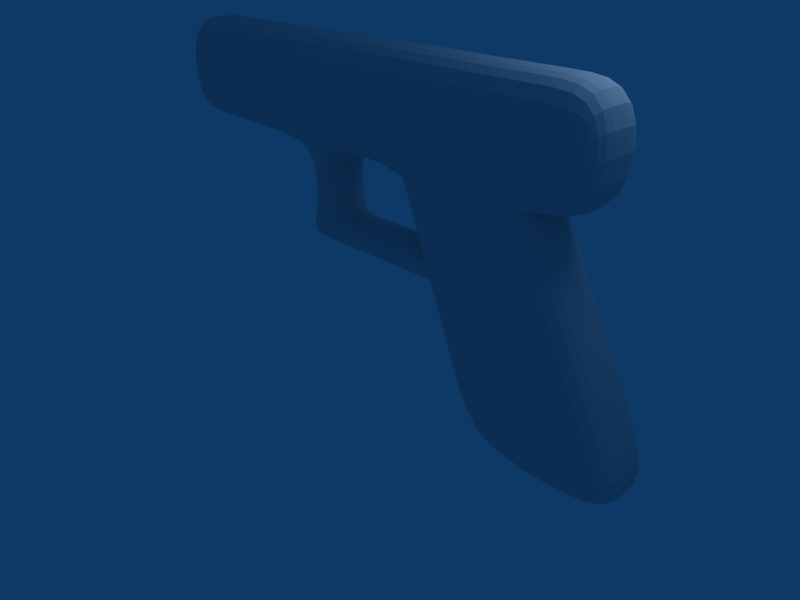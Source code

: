 # Source: glock.blend  (saved by Blender 2.41.0; exported with 4.5.12 LTS)
import bpy
from mathutils import Matrix  # noqa: F401  (used for matrix-valued properties, if any)

bpy.ops.wm.read_factory_settings(use_empty=True)
scene = bpy.context.scene
scene.name = 'Scene'

# ---- collections
col_collection_1 = bpy.data.collections.new('Collection 1'); scene.collection.children.link(col_collection_1)

# ---- materials (node trees are filled in below, after node groups)
mat_material = bpy.data.materials.new('Material')
mat_material.alpha_threshold = 0.0
mat_material.roughness = 0.5
mat_material.line_color = (0.0, 0.0, 0.0, 1.0)

# ---- material node trees

# ---- world
world_world = bpy.data.worlds.new('World'); scene.world = world_world
world_world.color = (0.05656, 0.2208, 0.4)
world_world.use_sun_shadow = False
world_world.sun_shadow_jitter_overblur = 0.0
world_world.cycles.sampling_method = 'MANUAL'
world_world.cycles.sample_map_resolution = 256

# ---- cameras
cam_camera = bpy.data.cameras.new('Camera')
cam_camera.passepartout_alpha = 0.2
cam_camera.clip_end = 100.0
cam_camera.lens = 35.0
cam_camera.ortho_scale = 7.314
cam_camera.show_passepartout = False
cam_camera.show_safe_areas = True
cam_camera.dof.focus_distance = 0.0
cam_camera.dof.aperture_fstop = 128.0

# ---- lights
light_spot = bpy.data.lights.new('Spot', 'POINT')
light_spot.transmission_factor = 0.0
light_spot.cutoff_distance = 30.0
light_spot.energy = 100.0
light_spot.shadow_buffer_clip_start = 1.001
light_spot.shadow_soft_size = 1.0
light_spot.shadow_maximum_resolution = 0.006
light_spot.use_absolute_resolution = True
light_spot.cycles.use_multiple_importance_sampling = False

# ---- meshes
me_cube = bpy.data.meshes.new('Cube')
me_cube.from_pydata([(4.289, 0.5041, -0.5512), (4.289, -0.4959, -0.5512), (2.07, -0.4959, -0.7835), (2.07, 0.5041, -0.7835), (0.8538, -0.4959, 2.542), (0.8538, 0.5041, 2.542), (4.289, 0.004109, -0.5512), (3.931, 0.5041, -0.7835), (3.988, 0.5041, 0.3258), (3.931, -0.4959, -0.7835), (3.988, -0.4959, 0.3258), (2.07, 0.004109, -0.7835), (1.77, -0.4959, 0.2165), (1.77, 0.5041, 0.2165), (2.854, 0.004109, 2.542), (1.854, 0.5041, 2.542), (1.854, -0.4959, 2.542), (0.8538, 0.004109, 2.542), (3.931, 0.004109, -0.7835), (1.854, 0.004109, 2.542), (3.988, 0.004109, 0.3258), (2.77, -0.4959, 0.2165), (1.77, 0.004109, 0.2165), (2.77, 0.5041, 0.2165), (-0.4815, 0.5041, 3.985), (-0.4979, 0.5041, 2.559), (-0.8907, 0.5041, 2.559), (-0.8743, 0.5041, 3.985), (-0.4815, 0.02071, 3.985), (-0.4979, 0.02071, 2.559), (-0.8907, 0.02071, 2.559), (-0.8743, 0.02071, 3.985), (0.8797, 0.02071, 3.985), (0.8797, 0.5041, 3.985), (1.879, 0.5041, 3.964), (1.879, 0.02071, 3.964), (2.863, 0.02071, 3.956), (2.847, 0.5041, 2.53), (2.863, 0.5041, 3.956), (3.666, 0.5041, 3.946), (3.65, 0.5041, 2.52), (3.666, 0.02071, 3.946), (3.65, 0.02071, 2.52), (-3.286, 0.02071, 4.013), (-3.303, 0.02071, 2.587), (-3.286, 0.5041, 4.013), (-3.303, 0.5041, 2.587), (-3.598, 0.5041, 2.59), (-3.581, 0.5041, 4.016), (-3.598, 0.02071, 2.59), (-3.581, 0.02071, 4.016), (-3.581, -0.4959, 4.016), (-3.598, -0.4959, 2.59), (-3.303, -0.4959, 2.587), (-3.286, -0.4959, 4.013), (3.65, -0.4959, 2.52), (3.666, -0.4959, 3.946), (2.863, -0.4959, 3.956), (2.847, -0.4959, 2.53), (1.879, -0.4959, 3.964), (0.8797, -0.4959, 3.985), (-0.8743, -0.4959, 3.985), (-0.8907, -0.4959, 2.559), (-0.4979, -0.4959, 2.559), (-0.4815, -0.4959, 3.985), (-0.4979, -0.3577, 2.341), (-0.8907, -0.3577, 2.341), (-0.8907, 0.01769, 2.341), (-0.4979, 0.01769, 2.341), (-0.8907, 0.3689, 2.341), (-0.4979, 0.3689, 2.341), (-0.4979, 0.3689, 1.581), (-0.8907, 0.3689, 1.581), (-0.4979, 0.01769, 1.581), (-0.8907, 0.01769, 1.581), (-0.8907, -0.3577, 1.581), (-0.4979, -0.3577, 1.581), (-0.4979, -0.3577, 1.221), (-1.156, -0.3577, 1.221), (-1.156, 0.01769, 1.221), (-0.4979, 0.01769, 1.221), (-1.156, 0.3689, 1.221), (-0.4979, 0.3689, 1.221), (-0.2606, 0.3689, 1.221), (-0.2606, 0.01769, 1.221), (-0.2606, -0.3577, 1.221), (-0.2606, -0.3577, 1.581), (-0.2606, 0.01769, 1.581), (-0.2606, 0.3689, 1.581), (1.03, 0.3689, 1.581), (1.03, 0.01768, 1.581), (1.03, -0.3577, 1.581), (1.03, -0.3577, 1.221), (1.03, 0.01768, 1.221), (1.03, 0.3689, 1.221), (1.818, 0.3689, 1.221), (1.818, 0.01768, 1.221), (1.818, -0.3577, 1.221), (1.818, -0.3577, 1.581), (1.818, 0.01768, 1.581), (1.818, 0.3689, 1.581)], [], [(6, 1, 9, 18), (0, 6, 18, 7), (18, 9, 2, 11), (7, 18, 11, 3), (15, 5, 17, 19), (37, 15, 19, 14), (19, 17, 4, 16), (14, 19, 16, 58), (8, 37, 14, 20), (0, 8, 20, 6), (20, 14, 58, 10), (6, 20, 10, 1), (10, 58, 16, 21), (1, 10, 21, 9), (21, 16, 4, 12), (9, 21, 12, 2), (12, 4, 17, 22), (2, 12, 22, 11), (22, 17, 5, 13), (11, 22, 13, 3), (8, 0, 7, 23), (37, 8, 23, 15), (23, 7, 3, 13), (15, 23, 13, 5), (26, 27, 24, 25), (27, 31, 28, 24), (24, 28, 32, 33), (29, 25, 5, 17), (25, 24, 33, 5), (5, 33, 34, 15), (33, 32, 35, 34), (34, 35, 36, 38), (15, 34, 38, 37), (37, 38, 39, 40), (14, 37, 40, 42), (38, 36, 41, 39), (39, 41, 42, 40), (31, 27, 45, 43), (26, 30, 44, 46), (27, 26, 46, 45), (45, 46, 47, 48), (46, 44, 49, 47), (43, 45, 48, 50), (47, 49, 50, 48), (49, 44, 53, 52), (50, 49, 52, 51), (43, 50, 51, 54), (44, 30, 62, 53), (31, 43, 54, 61), (41, 36, 57, 56), (42, 41, 56, 55), (14, 42, 55, 58), (36, 35, 59, 57), (35, 32, 60, 59), (29, 17, 4, 63), (32, 28, 64, 60), (28, 31, 61, 64), (64, 61, 62, 63), (64, 63, 4, 60), (60, 4, 16, 59), (59, 16, 58, 57), (57, 58, 55, 56), (62, 61, 54, 53), (53, 54, 51, 52), (63, 62, 66, 65), (29, 63, 65, 68), (62, 30, 67, 66), (30, 26, 69, 67), (25, 29, 68, 70), (26, 25, 70, 69), (69, 70, 71, 72), (70, 68, 73, 71), (67, 69, 72, 74), (66, 67, 74, 75), (68, 65, 76, 73), (65, 66, 75, 76), (76, 75, 78, 77), (75, 74, 79, 78), (74, 72, 81, 79), (72, 71, 82, 81), (82, 80, 79, 81), (79, 80, 77, 78), (82, 71, 88, 83), (80, 82, 83, 84), (77, 80, 84, 85), (76, 77, 85, 86), (73, 76, 86, 87), (71, 73, 87, 88), (88, 87, 90, 89), (87, 86, 91, 90), (86, 85, 92, 91), (85, 84, 93, 92), (84, 83, 94, 93), (83, 88, 89, 94), (94, 89, 100, 95), (93, 94, 95, 96), (92, 93, 96, 97), (91, 92, 97, 98), (90, 91, 98, 99), (89, 90, 99, 100), (99, 98, 97, 96), (100, 99, 96, 95)])
me_cube.materials.append(mat_material)
me_cube.use_remesh_preserve_volume = False
me_cube.use_remesh_preserve_attributes = False
me_cube.use_mirror_vertex_groups = False
me_cube.update()

# ---- objects
ob_cube = bpy.data.objects.new('Cube', me_cube)
ob_lamp = bpy.data.objects.new('Lamp', light_spot)
ob_camera = bpy.data.objects.new('Camera', cam_camera)

# ---- transforms, parenting, visibility, modifiers, constraints
ob_cube.location = (0.0, 0.0, 0.0)
ob_cube.lock_rotations_4d = False
ob_cube.empty_display_type = 'ARROWS'
ob_cube.color = (0.0, 0.0, 0.0, 1.0)
ob_cube.lineart.crease_threshold = 0.0
_m = ob_cube.modifiers.new('Subsurf', 'SUBSURF')
_m.uv_smooth = 'PRESERVE_CORNERS'
_m.quality = 2
_m.show_only_control_edges = False
ob_lamp.location = (4.076, 1.005, 5.904)
ob_lamp.rotation_euler = (0.6503, 0.05522, 1.866)
ob_lamp.lock_rotations_4d = False
ob_lamp.empty_display_type = 'ARROWS'
ob_lamp.color = (0.0, 0.0, 0.0, 0.0)
ob_lamp.lineart.crease_threshold = 0.0
ob_camera.location = (7.481, -6.508, 5.344)
ob_camera.rotation_euler = (1.109, 0.01082, 0.8149)
ob_camera.lock_rotations_4d = False
ob_camera.empty_display_type = 'ARROWS'
ob_camera.color = (0.0, 0.0, 0.0, 0.0)
ob_camera.display_type = 'WIRE'
ob_camera.lineart.crease_threshold = 0.0

# ---- collection membership
col_collection_1.objects.link(ob_cube)
col_collection_1.objects.link(ob_lamp)
col_collection_1.objects.link(ob_camera)

# ---- scene / render settings (as saved in the file)
scene.camera = ob_camera
scene.frame_start = 1; scene.frame_end = 250; scene.frame_set(1)
scene.render.engine = 'BLENDER_EEVEE_NEXT'
scene.render.image_settings.file_format = 'JPEG'
scene.render.image_settings.color_mode = 'RGB'
scene.render.image_settings.compression = 90
scene.render.resolution_x = 800
scene.render.resolution_y = 600
scene.render.pixel_aspect_x = 100.0
scene.render.pixel_aspect_y = 100.0
scene.render.fps = 25
scene.render.dither_intensity = 0.0
scene.render.use_compositing = False
scene.render.use_sequencer = False
scene.render.bake_bias = 0.0
scene.render.use_stamp_time = False
scene.render.use_stamp_date = False
scene.render.use_stamp_frame = False
scene.render.use_stamp_camera = False
scene.render.use_stamp_scene = False
scene.render.use_stamp_filename = False
scene.render.use_stamp_render_time = False
scene.render.stamp_font_size = 0
scene.cycles.use_denoising = False
scene.cycles.samples = 10
scene.cycles.sampling_pattern = 'TABULATED_SOBOL'
scene.cycles.light_sampling_threshold = 0.0
scene.cycles.use_adaptive_sampling = False
scene.cycles.use_light_tree = False
scene.cycles.blur_glossy = 0.0
scene.cycles.volume_bounces = 1
scene.cycles.pixel_filter_type = 'GAUSSIAN'
scene.cycles.sample_clamp_indirect = 0.0
scene.view_settings.view_transform = 'Raw'
bpy.context.view_layer.update()
